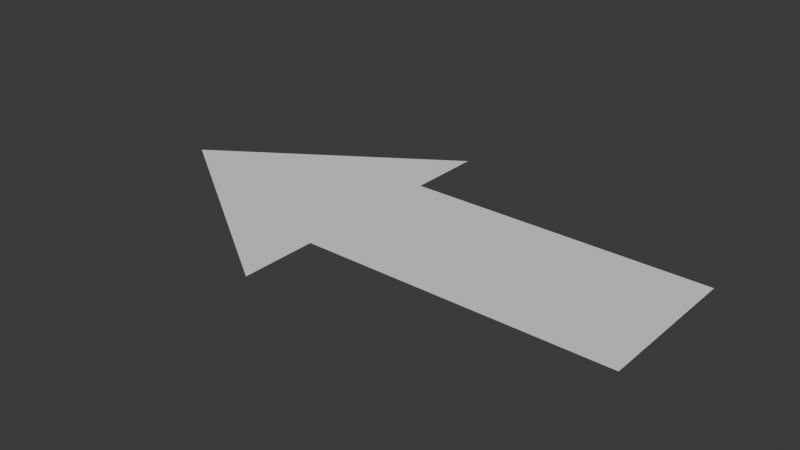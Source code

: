 # Source: 2Darrow.blend  (saved by Blender 4.5.88; exported with 4.5.12 LTS)
import bpy
from mathutils import Matrix  # noqa: F401  (used for matrix-valued properties, if any)

bpy.ops.wm.read_factory_settings(use_empty=True)
scene = bpy.context.scene
scene.name = 'Scene'

# ---- collections
col_collection = bpy.data.collections.new('Collection'); scene.collection.children.link(col_collection)

# ---- world
world_world = bpy.data.worlds.new('World'); scene.world = world_world
world_world.use_nodes = True; world_world.node_tree.nodes.clear()
_N = world_world.node_tree.nodes; _L = world_world.node_tree.links
n0 = _N.new('ShaderNodeOutputWorld'); n0.name = 'World Output'; n0.location = (200, 100)
n1 = _N.new('ShaderNodeBackground'); n1.name = 'Background'; n1.location = (-200, 100)
n1.inputs[0].default_value = (0.05088, 0.05088, 0.05088, 1.0)
_L.new(n1.outputs[0], n0.inputs[0])
n0.is_active_output = True
world_world.color = (0.05088, 0.05088, 0.05088)
world_world.sun_shadow_jitter_overblur = 0.0

# ---- meshes
me_plane = bpy.data.meshes.new('Plane')
me_plane.from_pydata([(-2.0, -1.0, 0.0), (2.0, -1.0, 0.0), (-2.0, 1.0, 0.0), (2.0, 1.0, 0.0), (-2.0, -2.0, 0.0), (-2.0, 2.0, 0.0), (-5.0, 0.0, 0.0)], [], [(0, 1, 3, 2), (4, 5, 6)])
_uv = me_plane.uv_layers.new(name='UVMap')
_uv.uv.foreach_set('vector', [0.0, 0.0, 1.0, 0.0, 1.0, 1.0, 0.0, 1.0, 0.0, 0.0, 0.0, 1.0, 0.0, 0.0])
me_plane.update()

# ---- objects
ob_plane = bpy.data.objects.new('Plane', me_plane)

# ---- transforms, parenting, visibility, modifiers, constraints
ob_plane.location = (0.0, 0.0, 0.0)

# ---- collection membership
col_collection.objects.link(ob_plane)

# ---- scene / render settings (as saved in the file)
scene.frame_start = 1; scene.frame_end = 250; scene.frame_set(1)
scene.render.engine = 'BLENDER_EEVEE_NEXT'
bpy.context.view_layer.update()

# ---- added for rendering (the .blend has no active camera and no usable light): camera, sun
cam_auto = bpy.data.cameras.new('AutoCamera')
cam_auto.lens = 50.0
cam_auto.sensor_width = 36.0
cam_auto.clip_end = 1000.0
ob_auto_camera = bpy.data.objects.new('AutoCamera', cam_auto)
scene.collection.objects.link(ob_auto_camera)
ob_auto_camera.location = (5.9594, -8.95128, 5.96752)
ob_auto_camera.rotation_euler = (1.09748, -7.21219e-08, 0.694738)
scene.camera = ob_auto_camera
light_auto_sun = bpy.data.lights.new('AutoSun', 'SUN')
light_auto_sun.energy = 3.0
light_auto_sun.angle = 0.0523599
ob_auto_sun = bpy.data.objects.new('AutoSun', light_auto_sun)
scene.collection.objects.link(ob_auto_sun)
ob_auto_sun.rotation_euler = (0.872665, 0.174533, 0.523599)
bpy.context.view_layer.update()
